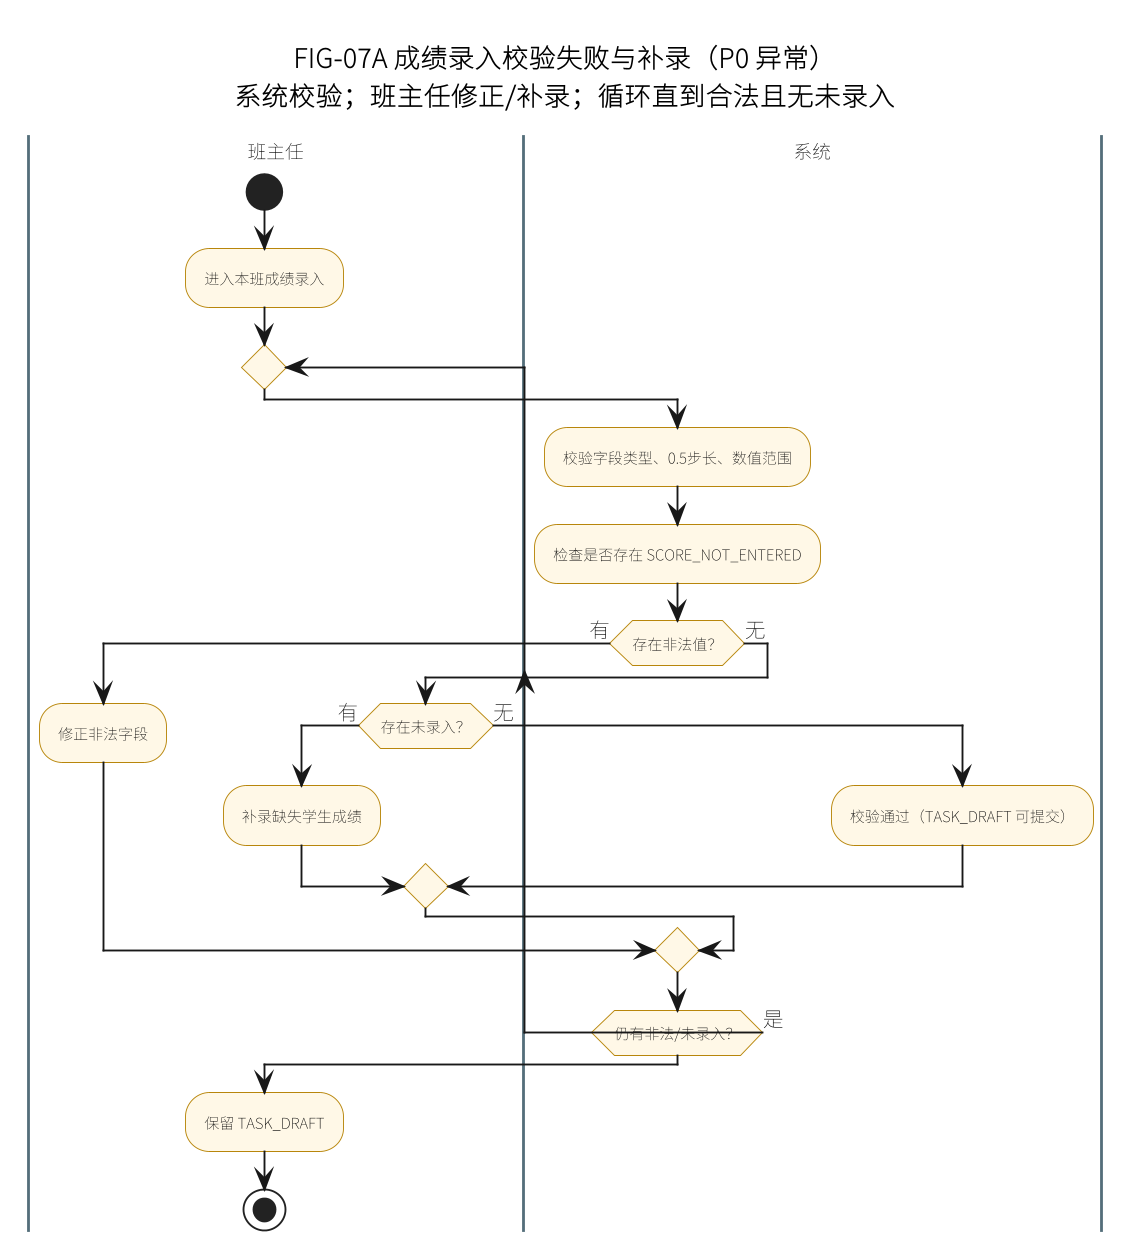

The diagram above was rendered by PlantUML. Its source (embedded in the PNG):
@startuml
skinparam defaultFontName "Noto Sans CJK SC"
skinparam dpi 180
skinparam shadowing false
skinparam activityFontSize 8
skinparam activityDiamondFontSize 8
skinparam swimlaneTitleFontSize 10
skinparam activity {
  BackgroundColor #FFF8E7
  BorderColor #B8860B
}
skinparam swimlane {
  BorderColor #546E7A
}
title FIG-07A 成绩录入校验失败与补录（P0 异常）\n系统校验；班主任修正/补录；循环直到合法且无未录入

|班主任|
start
:进入本班成绩录入;
repeat
  |系统|
  :校验字段类型、0.5步长、数值范围;
  :检查是否存在 SCORE_NOT_ENTERED;
  if (存在非法值？) then (有)
    |班主任|
    :修正非法字段;
  else (无)
    if (存在未录入？) then (有)
      |班主任|
      :补录缺失学生成绩;
    else (无)
      |系统|
      :校验通过（TASK_DRAFT 可提交）;
    endif
  endif
repeat while (仍有非法/未录入？) is (是)
|班主任|
:保留 TASK_DRAFT;
stop
@enduml